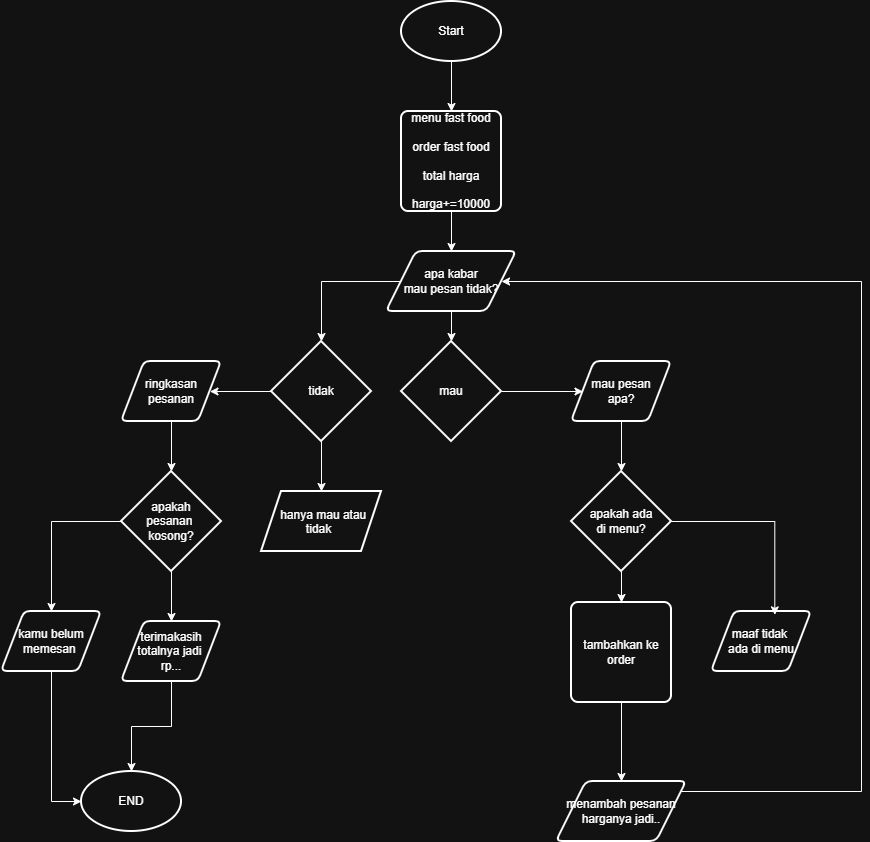

The diagram above was exported from draw.io. Its source (the exported page's mxGraphModel, read from the mxfile embedded in the PNG):
<mxGraphModel dx="2382" dy="902" grid="1" gridSize="10" guides="1" tooltips="1" connect="1" arrows="1" fold="1" page="1" pageScale="1" pageWidth="850" pageHeight="1100" math="0" shadow="0">
  <root>
    <mxCell id="0" />
    <mxCell id="1" parent="0" />
    <mxCell id="8gJRciVj1ZnwB-yDGJBY-6" edge="1" parent="1" source="8gJRciVj1ZnwB-yDGJBY-2" style="edgeStyle=orthogonalEdgeStyle;rounded=0;orthogonalLoop=1;jettySize=auto;html=1;" target="8gJRciVj1ZnwB-yDGJBY-5" value="">
      <mxGeometry relative="1" as="geometry" />
    </mxCell>
    <mxCell id="8gJRciVj1ZnwB-yDGJBY-2" parent="1" style="strokeWidth=2;html=1;shape=mxgraph.flowchart.start_1;whiteSpace=wrap;" value="Start" vertex="1">
      <mxGeometry height="60" width="100" x="340" y="30" as="geometry" />
    </mxCell>
    <mxCell id="8gJRciVj1ZnwB-yDGJBY-14" edge="1" parent="1" source="8gJRciVj1ZnwB-yDGJBY-4" style="edgeStyle=orthogonalEdgeStyle;rounded=0;orthogonalLoop=1;jettySize=auto;html=1;" target="8gJRciVj1ZnwB-yDGJBY-8" value="">
      <mxGeometry relative="1" as="geometry" />
    </mxCell>
    <mxCell id="8gJRciVj1ZnwB-yDGJBY-4" parent="1" style="shape=parallelogram;html=1;strokeWidth=2;perimeter=parallelogramPerimeter;whiteSpace=wrap;rounded=1;arcSize=12;size=0.23;" value="apa kabar&lt;div&gt;mau pesan tidak?&lt;/div&gt;" vertex="1">
      <mxGeometry height="60" width="130" x="325" y="280" as="geometry" />
    </mxCell>
    <mxCell id="8gJRciVj1ZnwB-yDGJBY-7" edge="1" parent="1" source="8gJRciVj1ZnwB-yDGJBY-5" style="edgeStyle=orthogonalEdgeStyle;rounded=0;orthogonalLoop=1;jettySize=auto;html=1;" target="8gJRciVj1ZnwB-yDGJBY-4" value="">
      <mxGeometry relative="1" as="geometry" />
    </mxCell>
    <mxCell id="8gJRciVj1ZnwB-yDGJBY-5" parent="1" style="rounded=1;whiteSpace=wrap;html=1;absoluteArcSize=1;arcSize=14;strokeWidth=2;" value="menu fast food&lt;div&gt;&lt;br&gt;&lt;/div&gt;&lt;div&gt;order fast food&lt;/div&gt;&lt;div&gt;&lt;br&gt;&lt;/div&gt;&lt;div&gt;total harga&lt;/div&gt;&lt;div&gt;&lt;br&gt;&lt;/div&gt;&lt;div&gt;harga+=10000&lt;/div&gt;" vertex="1">
      <mxGeometry height="100" width="100" x="340" y="140" as="geometry" />
    </mxCell>
    <mxCell id="8gJRciVj1ZnwB-yDGJBY-15" edge="1" parent="1" source="8gJRciVj1ZnwB-yDGJBY-8" style="edgeStyle=orthogonalEdgeStyle;rounded=0;orthogonalLoop=1;jettySize=auto;html=1;" target="8gJRciVj1ZnwB-yDGJBY-9" value="">
      <mxGeometry relative="1" as="geometry" />
    </mxCell>
    <mxCell id="8gJRciVj1ZnwB-yDGJBY-8" parent="1" style="strokeWidth=2;html=1;shape=mxgraph.flowchart.decision;whiteSpace=wrap;" value="mau" vertex="1">
      <mxGeometry height="100" width="100" x="340" y="370" as="geometry" />
    </mxCell>
    <mxCell id="8gJRciVj1ZnwB-yDGJBY-16" edge="1" parent="1" source="8gJRciVj1ZnwB-yDGJBY-9" style="edgeStyle=orthogonalEdgeStyle;rounded=0;orthogonalLoop=1;jettySize=auto;html=1;" target="8gJRciVj1ZnwB-yDGJBY-10" value="">
      <mxGeometry relative="1" as="geometry" />
    </mxCell>
    <mxCell id="8gJRciVj1ZnwB-yDGJBY-9" parent="1" style="shape=parallelogram;html=1;strokeWidth=2;perimeter=parallelogramPerimeter;whiteSpace=wrap;rounded=1;arcSize=12;size=0.23;" value="mau pesan&lt;div&gt;apa?&lt;/div&gt;" vertex="1">
      <mxGeometry height="60" width="100" x="510" y="390" as="geometry" />
    </mxCell>
    <mxCell id="8gJRciVj1ZnwB-yDGJBY-17" edge="1" parent="1" source="8gJRciVj1ZnwB-yDGJBY-10" style="edgeStyle=orthogonalEdgeStyle;rounded=0;orthogonalLoop=1;jettySize=auto;html=1;" target="8gJRciVj1ZnwB-yDGJBY-11" value="">
      <mxGeometry relative="1" as="geometry" />
    </mxCell>
    <mxCell id="8gJRciVj1ZnwB-yDGJBY-10" parent="1" style="strokeWidth=2;html=1;shape=mxgraph.flowchart.decision;whiteSpace=wrap;" value="apakah ada&lt;div&gt;di menu?&lt;/div&gt;" vertex="1">
      <mxGeometry height="100" width="100" x="510" y="500" as="geometry" />
    </mxCell>
    <mxCell id="8gJRciVj1ZnwB-yDGJBY-19" edge="1" parent="1" source="8gJRciVj1ZnwB-yDGJBY-11" style="edgeStyle=orthogonalEdgeStyle;rounded=0;orthogonalLoop=1;jettySize=auto;html=1;" target="8gJRciVj1ZnwB-yDGJBY-13" value="">
      <mxGeometry relative="1" as="geometry" />
    </mxCell>
    <mxCell id="8gJRciVj1ZnwB-yDGJBY-11" parent="1" style="rounded=1;whiteSpace=wrap;html=1;absoluteArcSize=1;arcSize=14;strokeWidth=2;" value="tambahkan ke order" vertex="1">
      <mxGeometry height="100" width="100" x="510" y="631" as="geometry" />
    </mxCell>
    <mxCell id="8gJRciVj1ZnwB-yDGJBY-12" parent="1" style="shape=parallelogram;html=1;strokeWidth=2;perimeter=parallelogramPerimeter;whiteSpace=wrap;rounded=1;arcSize=12;size=0.23;" value="maaf tidak&amp;nbsp;&lt;div&gt;ada di menu&lt;/div&gt;" vertex="1">
      <mxGeometry height="60" width="100" x="650" y="640" as="geometry" />
    </mxCell>
    <mxCell id="8gJRciVj1ZnwB-yDGJBY-20" edge="1" parent="1" source="8gJRciVj1ZnwB-yDGJBY-13" style="edgeStyle=orthogonalEdgeStyle;rounded=0;orthogonalLoop=1;jettySize=auto;html=1;entryX=1;entryY=0.5;entryDx=0;entryDy=0;" target="8gJRciVj1ZnwB-yDGJBY-4">
      <mxGeometry relative="1" x="-0.5683" as="geometry">
        <Array as="points">
          <mxPoint x="800" y="820" />
          <mxPoint x="800" y="310" />
        </Array>
        <mxPoint x="780" y="366" as="targetPoint" />
      </mxGeometry>
    </mxCell>
    <mxCell id="8gJRciVj1ZnwB-yDGJBY-13" parent="1" style="shape=parallelogram;html=1;strokeWidth=2;perimeter=parallelogramPerimeter;whiteSpace=wrap;rounded=1;arcSize=12;size=0.23;" value="menambah pesanan&lt;div&gt;harganya jadi..&lt;/div&gt;" vertex="1">
      <mxGeometry height="60" width="130" x="495" y="810" as="geometry" />
    </mxCell>
    <mxCell id="8gJRciVj1ZnwB-yDGJBY-18" edge="1" parent="1" source="8gJRciVj1ZnwB-yDGJBY-10" style="edgeStyle=orthogonalEdgeStyle;rounded=0;orthogonalLoop=1;jettySize=auto;html=1;entryX=0.633;entryY=0.056;entryDx=0;entryDy=0;entryPerimeter=0;" target="8gJRciVj1ZnwB-yDGJBY-12">
      <mxGeometry relative="1" as="geometry" />
    </mxCell>
    <mxCell id="8gJRciVj1ZnwB-yDGJBY-24" edge="1" parent="1" source="8gJRciVj1ZnwB-yDGJBY-21" style="edgeStyle=orthogonalEdgeStyle;rounded=0;orthogonalLoop=1;jettySize=auto;html=1;" target="8gJRciVj1ZnwB-yDGJBY-23" value="">
      <mxGeometry relative="1" as="geometry" />
    </mxCell>
    <mxCell id="8gJRciVj1ZnwB-yDGJBY-27" edge="1" parent="1" source="8gJRciVj1ZnwB-yDGJBY-21" style="edgeStyle=orthogonalEdgeStyle;rounded=0;orthogonalLoop=1;jettySize=auto;html=1;" target="8gJRciVj1ZnwB-yDGJBY-26" value="">
      <mxGeometry relative="1" as="geometry" />
    </mxCell>
    <mxCell id="8gJRciVj1ZnwB-yDGJBY-21" parent="1" style="strokeWidth=2;html=1;shape=mxgraph.flowchart.decision;whiteSpace=wrap;" value="tidak" vertex="1">
      <mxGeometry height="100" width="100" x="210" y="370" as="geometry" />
    </mxCell>
    <mxCell id="8gJRciVj1ZnwB-yDGJBY-23" parent="1" style="shape=parallelogram;perimeter=parallelogramPerimeter;whiteSpace=wrap;html=1;shapeInside=1;fixedSize=1;strokeWidth=2;" value="hanya mau atau tidak" vertex="1">
      <mxGeometry height="60" width="120" x="200" y="520" as="geometry" />
    </mxCell>
    <mxCell id="8gJRciVj1ZnwB-yDGJBY-25" edge="1" parent="1" source="8gJRciVj1ZnwB-yDGJBY-4" style="edgeStyle=orthogonalEdgeStyle;rounded=0;orthogonalLoop=1;jettySize=auto;html=1;entryX=0.5;entryY=0;entryDx=0;entryDy=0;entryPerimeter=0;" target="8gJRciVj1ZnwB-yDGJBY-21">
      <mxGeometry relative="1" as="geometry" />
    </mxCell>
    <mxCell id="8gJRciVj1ZnwB-yDGJBY-29" edge="1" parent="1" source="8gJRciVj1ZnwB-yDGJBY-26" style="edgeStyle=orthogonalEdgeStyle;rounded=0;orthogonalLoop=1;jettySize=auto;html=1;" target="8gJRciVj1ZnwB-yDGJBY-28" value="">
      <mxGeometry relative="1" as="geometry" />
    </mxCell>
    <mxCell id="8gJRciVj1ZnwB-yDGJBY-26" parent="1" style="shape=parallelogram;html=1;strokeWidth=2;perimeter=parallelogramPerimeter;whiteSpace=wrap;rounded=1;arcSize=12;size=0.23;" value="ringkasan&lt;div&gt;pesanan&lt;/div&gt;" vertex="1">
      <mxGeometry height="60" width="100" x="60" y="390" as="geometry" />
    </mxCell>
    <mxCell id="8gJRciVj1ZnwB-yDGJBY-32" edge="1" parent="1" source="8gJRciVj1ZnwB-yDGJBY-28" style="edgeStyle=orthogonalEdgeStyle;rounded=0;orthogonalLoop=1;jettySize=auto;html=1;entryX=0.5;entryY=0;entryDx=0;entryDy=0;" target="8gJRciVj1ZnwB-yDGJBY-30">
      <mxGeometry relative="1" as="geometry" />
    </mxCell>
    <mxCell id="8gJRciVj1ZnwB-yDGJBY-33" edge="1" parent="1" source="8gJRciVj1ZnwB-yDGJBY-28" style="edgeStyle=orthogonalEdgeStyle;rounded=0;orthogonalLoop=1;jettySize=auto;html=1;entryX=0.5;entryY=0;entryDx=0;entryDy=0;" target="8gJRciVj1ZnwB-yDGJBY-31">
      <mxGeometry relative="1" as="geometry" />
    </mxCell>
    <mxCell id="8gJRciVj1ZnwB-yDGJBY-28" parent="1" style="strokeWidth=2;html=1;shape=mxgraph.flowchart.decision;whiteSpace=wrap;" value="apakah&lt;div&gt;pesanan&amp;nbsp;&lt;/div&gt;&lt;div&gt;kosong?&lt;/div&gt;" vertex="1">
      <mxGeometry height="100" width="100" x="60" y="500" as="geometry" />
    </mxCell>
    <mxCell id="8gJRciVj1ZnwB-yDGJBY-30" parent="1" style="shape=parallelogram;html=1;strokeWidth=2;perimeter=parallelogramPerimeter;whiteSpace=wrap;rounded=1;arcSize=12;size=0.23;" value="kamu belum&lt;div&gt;memesan&amp;nbsp;&lt;/div&gt;" vertex="1">
      <mxGeometry height="60" width="100" x="-60" y="640" as="geometry" />
    </mxCell>
    <mxCell id="8gJRciVj1ZnwB-yDGJBY-31" parent="1" style="shape=parallelogram;html=1;strokeWidth=2;perimeter=parallelogramPerimeter;whiteSpace=wrap;rounded=1;arcSize=12;size=0.23;" value="terimakasih totalnya jadi&amp;nbsp;&lt;div&gt;rp...&lt;/div&gt;" vertex="1">
      <mxGeometry height="60" width="100" x="60" y="650" as="geometry" />
    </mxCell>
    <mxCell id="8gJRciVj1ZnwB-yDGJBY-34" parent="1" style="strokeWidth=2;html=1;shape=mxgraph.flowchart.start_1;whiteSpace=wrap;" value="END" vertex="1">
      <mxGeometry height="60" width="100" x="20" y="800" as="geometry" />
    </mxCell>
    <mxCell id="8gJRciVj1ZnwB-yDGJBY-35" edge="1" parent="1" source="8gJRciVj1ZnwB-yDGJBY-30" style="edgeStyle=orthogonalEdgeStyle;rounded=0;orthogonalLoop=1;jettySize=auto;html=1;entryX=0;entryY=0.5;entryDx=0;entryDy=0;entryPerimeter=0;" target="8gJRciVj1ZnwB-yDGJBY-34">
      <mxGeometry relative="1" as="geometry" />
    </mxCell>
    <mxCell id="8gJRciVj1ZnwB-yDGJBY-36" edge="1" parent="1" source="8gJRciVj1ZnwB-yDGJBY-31" style="edgeStyle=orthogonalEdgeStyle;rounded=0;orthogonalLoop=1;jettySize=auto;html=1;entryX=0.5;entryY=0;entryDx=0;entryDy=0;entryPerimeter=0;" target="8gJRciVj1ZnwB-yDGJBY-34">
      <mxGeometry relative="1" as="geometry" />
    </mxCell>
  </root>
</mxGraphModel>